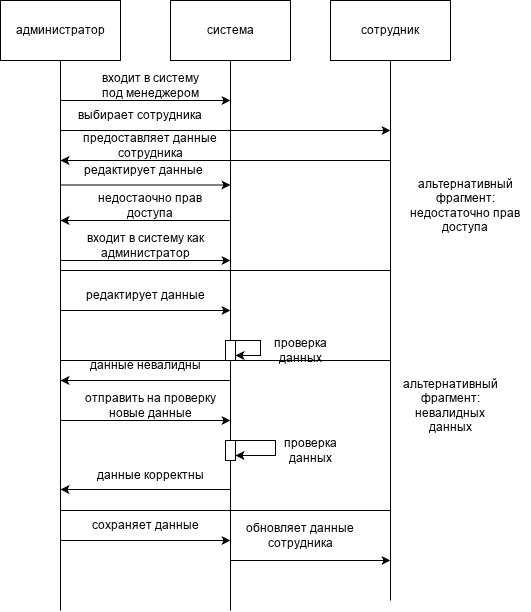

The diagram above was exported from draw.io. Its source (the exported page's mxGraphModel, read from the mxfile embedded in the PNG):
<mxGraphModel dx="1426" dy="855" grid="1" gridSize="10" guides="1" tooltips="1" connect="1" arrows="1" fold="1" page="1" pageScale="1" pageWidth="827" pageHeight="1169" math="0" shadow="0">
  <root>
    <mxCell id="0" />
    <mxCell id="1" parent="0" />
    <mxCell id="tIeSABRWl66_A2CN5pe9-1" parent="1" style="rounded=0;whiteSpace=wrap;html=1;" value="администратор" vertex="1">
      <mxGeometry height="60" width="120" x="30" y="50" as="geometry" />
    </mxCell>
    <mxCell id="tIeSABRWl66_A2CN5pe9-2" parent="1" style="rounded=0;whiteSpace=wrap;html=1;" value="система" vertex="1">
      <mxGeometry height="60" width="120" x="200" y="50" as="geometry" />
    </mxCell>
    <mxCell id="tIeSABRWl66_A2CN5pe9-3" parent="1" style="rounded=0;whiteSpace=wrap;html=1;" value="сотрудник" vertex="1">
      <mxGeometry height="60" width="120" x="360" y="50" as="geometry" />
    </mxCell>
    <mxCell id="tIeSABRWl66_A2CN5pe9-4" edge="1" parent="1" style="endArrow=none;html=1;rounded=0;entryX=0.5;entryY=1;entryDx=0;entryDy=0;" target="tIeSABRWl66_A2CN5pe9-1" value="">
      <mxGeometry height="50" relative="1" width="50" as="geometry">
        <mxPoint x="90" y="660" as="sourcePoint" />
        <mxPoint x="80" y="210" as="targetPoint" />
      </mxGeometry>
    </mxCell>
    <mxCell id="tIeSABRWl66_A2CN5pe9-5" edge="1" parent="1" source="tIeSABRWl66_A2CN5pe9-15" style="endArrow=none;html=1;rounded=0;entryX=0.5;entryY=1;entryDx=0;entryDy=0;" target="tIeSABRWl66_A2CN5pe9-2" value="">
      <mxGeometry height="50" relative="1" width="50" as="geometry">
        <mxPoint x="260" y="460" as="sourcePoint" />
        <mxPoint x="300" y="210" as="targetPoint" />
      </mxGeometry>
    </mxCell>
    <mxCell id="tIeSABRWl66_A2CN5pe9-6" edge="1" parent="1" style="endArrow=none;html=1;rounded=0;entryX=0.5;entryY=1;entryDx=0;entryDy=0;" target="tIeSABRWl66_A2CN5pe9-3" value="">
      <mxGeometry height="50" relative="1" width="50" as="geometry">
        <mxPoint x="420" y="650" as="sourcePoint" />
        <mxPoint x="410" y="160" as="targetPoint" />
      </mxGeometry>
    </mxCell>
    <mxCell id="tIeSABRWl66_A2CN5pe9-7" edge="1" parent="1" style="endArrow=classic;html=1;rounded=0;" value="">
      <mxGeometry height="50" relative="1" width="50" as="geometry">
        <mxPoint x="90" y="150" as="sourcePoint" />
        <mxPoint x="260" y="150" as="targetPoint" />
      </mxGeometry>
    </mxCell>
    <mxCell id="tIeSABRWl66_A2CN5pe9-8" parent="1" style="text;html=1;whiteSpace=wrap;strokeColor=none;fillColor=none;align=center;verticalAlign=middle;rounded=0;" value="входит в систему под менеджером" vertex="1">
      <mxGeometry height="30" width="120" x="120" y="120" as="geometry" />
    </mxCell>
    <mxCell id="tIeSABRWl66_A2CN5pe9-9" edge="1" parent="1" style="endArrow=classic;html=1;rounded=0;" value="">
      <mxGeometry height="50" relative="1" width="50" as="geometry">
        <mxPoint x="90" y="180" as="sourcePoint" />
        <mxPoint x="420" y="180" as="targetPoint" />
      </mxGeometry>
    </mxCell>
    <mxCell id="tIeSABRWl66_A2CN5pe9-10" parent="1" style="text;html=1;whiteSpace=wrap;strokeColor=none;fillColor=none;align=center;verticalAlign=middle;rounded=0;" value="выбирает сотрудника" vertex="1">
      <mxGeometry height="30" width="140" x="100" y="150" as="geometry" />
    </mxCell>
    <mxCell id="tIeSABRWl66_A2CN5pe9-11" edge="1" parent="1" style="endArrow=classic;html=1;rounded=0;" value="">
      <mxGeometry height="50" relative="1" width="50" as="geometry">
        <mxPoint x="260" y="210" as="sourcePoint" />
        <mxPoint x="90" y="210" as="targetPoint" />
      </mxGeometry>
    </mxCell>
    <mxCell id="tIeSABRWl66_A2CN5pe9-12" parent="1" style="text;html=1;whiteSpace=wrap;strokeColor=none;fillColor=none;align=center;verticalAlign=middle;rounded=0;" value="предоставляет данные сотрудника" vertex="1">
      <mxGeometry height="30" width="140" x="110" y="180" as="geometry" />
    </mxCell>
    <mxCell id="tIeSABRWl66_A2CN5pe9-13" edge="1" parent="1" style="endArrow=classic;html=1;rounded=0;" value="">
      <mxGeometry height="50" relative="1" width="50" as="geometry">
        <mxPoint x="90" y="234.5" as="sourcePoint" />
        <mxPoint x="260" y="234.5" as="targetPoint" />
      </mxGeometry>
    </mxCell>
    <mxCell id="tIeSABRWl66_A2CN5pe9-14" parent="1" style="text;html=1;whiteSpace=wrap;strokeColor=none;fillColor=none;align=center;verticalAlign=middle;rounded=0;" value="редактирует данные&amp;nbsp;" vertex="1">
      <mxGeometry height="40" width="140" x="105" y="200" as="geometry" />
    </mxCell>
    <mxCell id="tIeSABRWl66_A2CN5pe9-16" edge="1" parent="1" source="tIeSABRWl66_A2CN5pe9-27" style="endArrow=none;html=1;rounded=0;entryX=0.5;entryY=1;entryDx=0;entryDy=0;" target="tIeSABRWl66_A2CN5pe9-15" value="">
      <mxGeometry height="50" relative="1" width="50" as="geometry">
        <mxPoint x="260" y="460" as="sourcePoint" />
        <mxPoint x="260" y="110" as="targetPoint" />
      </mxGeometry>
    </mxCell>
    <mxCell id="tIeSABRWl66_A2CN5pe9-15" parent="1" style="html=1;points=[[0,0,0,0,5],[0,1,0,0,-5],[1,0,0,0,5],[1,1,0,0,-5]];perimeter=orthogonalPerimeter;outlineConnect=0;targetShapes=umlLifeline;portConstraint=eastwest;newEdgeStyle={&quot;curved&quot;:0,&quot;rounded&quot;:0};" value="" vertex="1">
      <mxGeometry height="20" width="10" x="255" y="390" as="geometry" />
    </mxCell>
    <mxCell id="tIeSABRWl66_A2CN5pe9-17" parent="1" style="text;html=1;whiteSpace=wrap;strokeColor=none;fillColor=none;align=center;verticalAlign=middle;rounded=0;" value="проверка данных" vertex="1">
      <mxGeometry height="20" width="70" x="295" y="390" as="geometry" />
    </mxCell>
    <mxCell id="tIeSABRWl66_A2CN5pe9-18" edge="1" parent="1" source="tIeSABRWl66_A2CN5pe9-15" style="edgeStyle=orthogonalEdgeStyle;rounded=0;orthogonalLoop=1;jettySize=auto;html=1;curved=0;exitX=1;exitY=0;exitDx=0;exitDy=5;exitPerimeter=0;entryX=1;entryY=1;entryDx=0;entryDy=-5;entryPerimeter=0;" target="tIeSABRWl66_A2CN5pe9-15">
      <mxGeometry relative="1" as="geometry">
        <Array as="points">
          <mxPoint x="265" y="390" />
          <mxPoint x="290" y="390" />
          <mxPoint x="290" y="405" />
        </Array>
      </mxGeometry>
    </mxCell>
    <mxCell id="tIeSABRWl66_A2CN5pe9-19" parent="1" style="swimlane;startSize=0;" value="" vertex="1">
      <mxGeometry height="110" width="330" x="90" y="210" as="geometry" />
    </mxCell>
    <mxCell id="tIeSABRWl66_A2CN5pe9-23" edge="1" parent="1" style="endArrow=classic;html=1;rounded=0;" value="">
      <mxGeometry height="50" relative="1" width="50" as="geometry">
        <mxPoint x="260" y="430" as="sourcePoint" />
        <mxPoint x="90" y="430" as="targetPoint" />
      </mxGeometry>
    </mxCell>
    <mxCell id="tIeSABRWl66_A2CN5pe9-24" parent="1" style="text;html=1;whiteSpace=wrap;strokeColor=none;fillColor=none;align=center;verticalAlign=middle;rounded=0;" value="данные невалидны" vertex="1">
      <mxGeometry height="10" width="160" x="95" y="410" as="geometry" />
    </mxCell>
    <mxCell id="tIeSABRWl66_A2CN5pe9-25" edge="1" parent="1" style="endArrow=classic;html=1;rounded=0;" value="">
      <mxGeometry height="50" relative="1" width="50" as="geometry">
        <mxPoint x="90" y="470" as="sourcePoint" />
        <mxPoint x="260" y="470" as="targetPoint" />
      </mxGeometry>
    </mxCell>
    <mxCell id="tIeSABRWl66_A2CN5pe9-26" parent="1" style="text;html=1;whiteSpace=wrap;strokeColor=none;fillColor=none;align=center;verticalAlign=middle;rounded=0;" value="отправить на проверку новые данные" vertex="1">
      <mxGeometry height="30" width="160" x="100" y="440" as="geometry" />
    </mxCell>
    <mxCell id="tIeSABRWl66_A2CN5pe9-28" edge="1" parent="1" source="tIeSABRWl66_A2CN5pe9-27" style="edgeStyle=orthogonalEdgeStyle;rounded=0;orthogonalLoop=1;jettySize=auto;html=1;curved=0;entryX=1;entryY=1;entryDx=0;entryDy=-5;entryPerimeter=0;" target="tIeSABRWl66_A2CN5pe9-27">
      <mxGeometry relative="1" as="geometry">
        <Array as="points">
          <mxPoint x="305" y="490" />
          <mxPoint x="305" y="505" />
        </Array>
      </mxGeometry>
    </mxCell>
    <mxCell id="tIeSABRWl66_A2CN5pe9-29" edge="1" parent="1" style="endArrow=none;html=1;rounded=0;entryX=0.5;entryY=1;entryDx=0;entryDy=0;" target="tIeSABRWl66_A2CN5pe9-27" value="">
      <mxGeometry height="50" relative="1" width="50" as="geometry">
        <mxPoint x="260" y="660" as="sourcePoint" />
        <mxPoint x="260" y="280" as="targetPoint" />
      </mxGeometry>
    </mxCell>
    <mxCell id="tIeSABRWl66_A2CN5pe9-27" parent="1" style="html=1;points=[[0,0,0,0,5],[0,1,0,0,-5],[1,0,0,0,5],[1,1,0,0,-5]];perimeter=orthogonalPerimeter;outlineConnect=0;targetShapes=umlLifeline;portConstraint=eastwest;newEdgeStyle={&quot;curved&quot;:0,&quot;rounded&quot;:0};" value="" vertex="1">
      <mxGeometry height="20" width="10" x="255" y="490" as="geometry" />
    </mxCell>
    <mxCell id="tIeSABRWl66_A2CN5pe9-31" parent="1" style="text;html=1;whiteSpace=wrap;strokeColor=none;fillColor=none;align=center;verticalAlign=middle;rounded=0;" value="проверка данных" vertex="1">
      <mxGeometry height="30" width="60" x="310" y="485" as="geometry" />
    </mxCell>
    <mxCell id="tIeSABRWl66_A2CN5pe9-32" edge="1" parent="1" style="endArrow=classic;html=1;rounded=0;" value="">
      <mxGeometry height="50" relative="1" width="50" as="geometry">
        <mxPoint x="260" y="539" as="sourcePoint" />
        <mxPoint x="90" y="539" as="targetPoint" />
      </mxGeometry>
    </mxCell>
    <mxCell id="tIeSABRWl66_A2CN5pe9-33" parent="1" style="text;html=1;whiteSpace=wrap;strokeColor=none;fillColor=none;align=center;verticalAlign=middle;rounded=0;" value="данные корректны" vertex="1">
      <mxGeometry height="30" width="150" x="105" y="510" as="geometry" />
    </mxCell>
    <mxCell id="tIeSABRWl66_A2CN5pe9-34" edge="1" parent="1" style="endArrow=classic;html=1;rounded=0;" value="">
      <mxGeometry height="50" relative="1" width="50" as="geometry">
        <mxPoint x="90" y="590" as="sourcePoint" />
        <mxPoint x="260" y="590" as="targetPoint" />
      </mxGeometry>
    </mxCell>
    <mxCell id="tIeSABRWl66_A2CN5pe9-35" parent="1" style="text;html=1;whiteSpace=wrap;strokeColor=none;fillColor=none;align=center;verticalAlign=middle;rounded=0;" value="сохраняет данные" vertex="1">
      <mxGeometry height="30" width="120" x="115" y="560" as="geometry" />
    </mxCell>
    <mxCell id="tIeSABRWl66_A2CN5pe9-36" edge="1" parent="1" style="endArrow=classic;html=1;rounded=0;" value="">
      <mxGeometry height="50" relative="1" width="50" as="geometry">
        <mxPoint x="260" y="610" as="sourcePoint" />
        <mxPoint x="420" y="610" as="targetPoint" />
      </mxGeometry>
    </mxCell>
    <mxCell id="tIeSABRWl66_A2CN5pe9-37" parent="1" style="text;html=1;whiteSpace=wrap;strokeColor=none;fillColor=none;align=center;verticalAlign=middle;rounded=0;" value="обновляет данные сотрудника" vertex="1">
      <mxGeometry height="30" width="130" x="265" y="570" as="geometry" />
    </mxCell>
    <mxCell id="tIeSABRWl66_A2CN5pe9-38" edge="1" parent="1" style="endArrow=classic;html=1;rounded=0;" value="">
      <mxGeometry height="50" relative="1" width="50" as="geometry">
        <mxPoint x="260" y="270" as="sourcePoint" />
        <mxPoint x="90" y="270" as="targetPoint" />
      </mxGeometry>
    </mxCell>
    <mxCell id="tIeSABRWl66_A2CN5pe9-40" parent="1" style="text;html=1;whiteSpace=wrap;strokeColor=none;fillColor=none;align=center;verticalAlign=middle;rounded=0;" value="недостаочно прав доступа" vertex="1">
      <mxGeometry height="30" width="120" x="120" y="240" as="geometry" />
    </mxCell>
    <mxCell id="tIeSABRWl66_A2CN5pe9-42" edge="1" parent="1" style="endArrow=classic;html=1;rounded=0;" value="">
      <mxGeometry height="50" relative="1" width="50" as="geometry">
        <mxPoint x="90" y="310" as="sourcePoint" />
        <mxPoint x="260" y="310" as="targetPoint" />
      </mxGeometry>
    </mxCell>
    <mxCell id="tIeSABRWl66_A2CN5pe9-43" parent="1" style="text;html=1;whiteSpace=wrap;strokeColor=none;fillColor=none;align=center;verticalAlign=middle;rounded=0;" value="входит в систему как администратор" vertex="1">
      <mxGeometry height="30" width="150" x="100" y="280" as="geometry" />
    </mxCell>
    <mxCell id="tIeSABRWl66_A2CN5pe9-44" edge="1" parent="1" style="endArrow=classic;html=1;rounded=0;" value="">
      <mxGeometry height="50" relative="1" width="50" as="geometry">
        <mxPoint x="90" y="360" as="sourcePoint" />
        <mxPoint x="260" y="360" as="targetPoint" />
      </mxGeometry>
    </mxCell>
    <mxCell id="tIeSABRWl66_A2CN5pe9-45" parent="1" style="text;html=1;whiteSpace=wrap;strokeColor=none;fillColor=none;align=center;verticalAlign=middle;rounded=0;" value="редактирует данные" vertex="1">
      <mxGeometry height="30" width="140" x="105" y="330" as="geometry" />
    </mxCell>
    <mxCell id="tIeSABRWl66_A2CN5pe9-46" parent="1" style="text;html=1;whiteSpace=wrap;strokeColor=none;fillColor=none;align=center;verticalAlign=middle;rounded=0;" value="&lt;font&gt;альтернативный фрагмент: недостаточно прав доступа&lt;/font&gt;" vertex="1">
      <mxGeometry height="70" width="130" x="430" y="220" as="geometry" />
    </mxCell>
    <mxCell id="tIeSABRWl66_A2CN5pe9-47" parent="1" style="swimlane;startSize=0;" value="" vertex="1">
      <mxGeometry height="150" width="330" x="90" y="410" as="geometry" />
    </mxCell>
    <mxCell id="tIeSABRWl66_A2CN5pe9-49" parent="1" style="text;html=1;whiteSpace=wrap;strokeColor=none;fillColor=none;align=center;verticalAlign=middle;rounded=0;" value="альтернативный фрагмент: невалидных данных" vertex="1">
      <mxGeometry height="30" width="60" x="450" y="440" as="geometry" />
    </mxCell>
  </root>
</mxGraphModel>